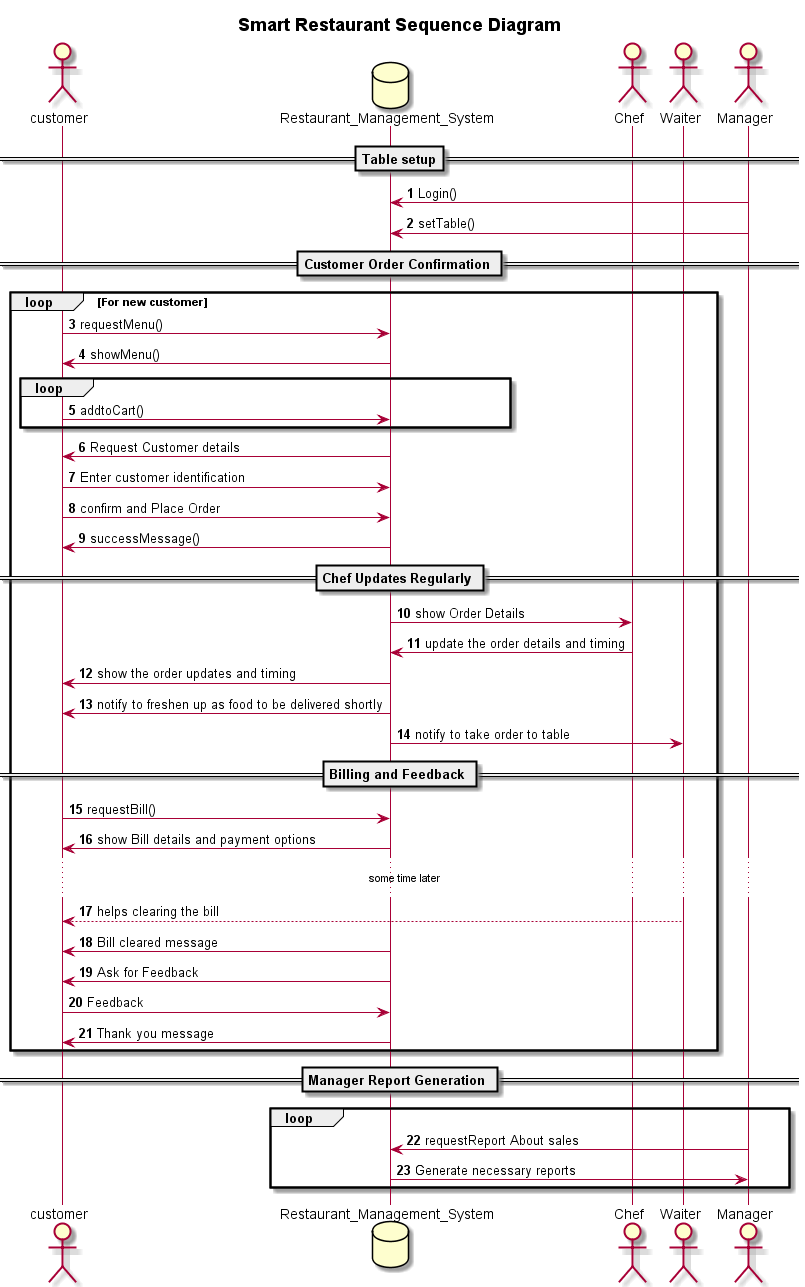

The diagram above was rendered by PlantUML. Its source (embedded in the PNG):
@startuml

title **Smart Restaurant Sequence Diagram**
	actor customer
	database Restaurant_Management_System as RMS
	actor Chef
	actor Waiter
	actor Manager

	autonumber
    == Table setup==
	Manager -> RMS : Login()
	Manager -> RMS : setTable()

	== Customer Order Confirmation == 
	loop  For new customer
		customer -> RMS : requestMenu()
		RMS -> customer : showMenu()
		loop
			customer -> RMS  : addtoCart()
		end
		' put above line in loop box
		RMS -> customer : Request Customer details
		customer -> RMS : Enter customer identification
		customer -> RMS : confirm and Place Order
		RMS -> customer : successMessage()

		== Chef Updates Regularly ==
		RMS -> Chef : show Order Details
		Chef -> RMS : update the order details and timing
		RMS -> customer : show the order updates and timing
		RMS -> customer : notify to freshen up as food to be delivered shortly
		RMS -> Waiter : notify to take order to table

		== Billing and Feedback ==
		customer -> RMS : requestBill()	
		RMS -> customer : show Bill details and payment options
		...some time later...

		Waiter --> customer : helps clearing the bill
		RMS -> customer : Bill cleared message
		RMS -> customer : Ask for Feedback
		customer -> RMS : Feedback
		RMS -> customer : Thank you message
	end
	== Manager Report Generation ==
	loop
		Manager -> RMS : requestReport About sales
		RMS -> Manager : Generate necessary reports
	end

@enduml